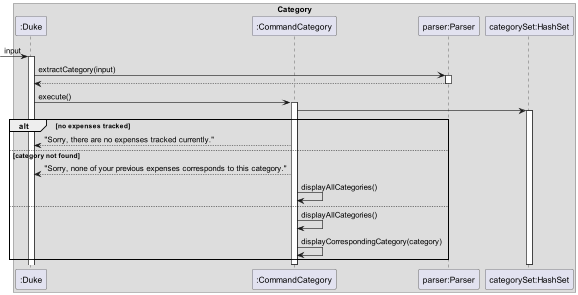

The diagram above was rendered by PlantUML. Its source (embedded in the PNG):
@startuml
box Category

participant ":Duke" as Duke
participant ":CommandCategory" as CommandCategory
participant "parser:Parser" as Parser
participant "categorySet:HashSet" as categorySet

-> Duke: input
activate Duke
Duke -> Parser: extractCategory(input)
Activate Parser
Parser --> Duke
Deactivate Parser
Duke -> CommandCategory: execute()
Activate CommandCategory
CommandCategory -> categorySet
Activate categorySet

alt no expenses tracked
    CommandCategory --> Duke: "Sorry, there are no expenses tracked currently."
else category not found
    CommandCategory --> Duke: "Sorry, none of your previous expenses corresponds to this category."
    CommandCategory -> CommandCategory: displayAllCategories()
else
    CommandCategory -> CommandCategory: displayAllCategories()
    CommandCategory -> CommandCategory: displayCorrespondingCategory(category)
end
Deactivate CommandCategory
Deactivate categorySet

@enduml